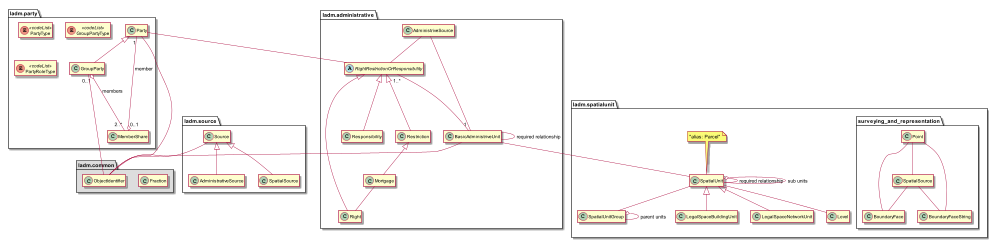

The diagram above was rendered by PlantUML. Its source (embedded in the PNG):
@startuml LADM_Components
allow_mixing

allow_mixing

namespace ladm.common #DDDDDD {

    class Fraction {
        + denominator : Integer
        + numerator : Integer
        --
        equals(Fraction)
        real() : Real
        == constrains ==
        {denominator > 0}
        {numerator > 0}
        {numerator <= denominator}
    }

    class ObjectIdentifier {
        + namespace : String
        + localId : String
    }

}


allow_mixing

namespace ladm.source {

    class Source {
        + acceptance : DateTime
        + availabilityStatus : enum
        + extArchiveId : ExtArchiveId
        + lifeSpanStamp : DateTime
        + mainType : CI_PresentationFormCode
        + quality : DQ_Element
        + recordation : DateTime
        + sID: ObjectIdentifier
        + source : CI_ResponsibleParty
        + submission : DateTime
    }

    class AdministrativeSource {
        + text : MultiMediaType
        + type : AdministrativeSourceType
    }

    class SpatialSource {
        + measurements : OM_Observation
        + procedure : OM_Process
        + type : SpatialSourceType
    }

    Source -- ladm.common.ObjectIdentifier
    Source <|-- AdministrativeSource
    Source <|-- SpatialSource

}

allow_mixing

namespace ladm.party {
    
    class Party {
        + extPID : ObjectIdentifier
        + name : String
        + pId : ObjectIdentifier
        + role: PartyRoleType
        + type : PartyType
    }

    class GroupParty {
        + groupId : ObjectIdentifier
        + type : GroupPartyType
        + members : Party[]
        == contraints ==
        {members.sum(::share) == 1 (per group)}
    }

    class MemberShare {
        + member : Party
        + share : Fraction
    }

    enum PartyType <<codeList>>
    enum GroupPartyType <<codeList>>
    enum PartyRoleType <<codeList>>

    Party <|-- GroupParty
    MemberShare "0..1" o-- "1" Party : member
    GroupParty "0..1" o-- "2..*" MemberShare : members

    Party -- ladm.common.ObjectIdentifier
    GroupParty -- ladm.common.ObjectIdentifier
}

scale 1000 width

namespace ladm.administrative {

    abstract class RightRestrictionOrResponsibility {
        + description : String
        + rID : ObjectIdentifier
        + share : Fraction
        + shareCheck : Boolean
        + timeSpec : ISO8601_ISO14825_Type
    }

    class BasicAdministriveUnit {
        + name : String
        + type : BasicAdministriveUnitType
        + uID : ObjectIdentifier
        == constraints ==
        {rrrs.filter(::shareCheck).sum(::share) == 1 per type}
        {no overlap rrrs.timeSpec per summed type}
    }

    class Right
    class Responsibility
    class Restriction

    class Mortgage

    class AdministriveSource

    RightRestrictionOrResponsibility "1..*" -- "1" BasicAdministriveUnit

    BasicAdministriveUnit -- BasicAdministriveUnit : "required relationship"
    BasicAdministriveUnit -- ladm.common.ObjectIdentifier

    RightRestrictionOrResponsibility <|-- Right
    RightRestrictionOrResponsibility <|-- Responsibility
    RightRestrictionOrResponsibility <|-- Restriction

    Restriction <|-- Mortgage
    Mortgage -- Right

    AdministriveSource -- BasicAdministriveUnit
    AdministriveSource -- RightRestrictionOrResponsibility

}

allow_mixing

namespace ladm.spatialunit {

    class SpatialUnit
    note top of SpatialUnit : "alias: Parcel"

    class SpatialUnitGroup

    class LegalSpaceBuildingUnit
    class LegalSpaceNetworkUnit

    class Level

    SpatialUnit -- SpatialUnit : "required relationship"

    SpatialUnit -- SpatialUnitGroup
    SpatialUnit o-- SpatialUnit : "sub units"
    SpatialUnitGroup o-- SpatialUnitGroup : "parent units"

    SpatialUnit <|-- LegalSpaceBuildingUnit
    SpatialUnit <|-- LegalSpaceNetworkUnit

    SpatialUnit -- Level

    namespace surveying_and_representation {

        class Point
        class SpatialSource
        class BoundaryFace
        class BoundaryFaceString

        Point -- BoundaryFaceString
        Point -- SpatialSource
        Point -- BoundaryFace
        SpatialSource -- BoundaryFace
        SpatialSource -- BoundaryFaceString

    }

}


hide members
hide class
hide enum

ladm.party.Party -- ladm.administrative.RightRestrictionOrResponsibility
ladm.administrative.BasicAdministriveUnit -- ladm.spatialunit.SpatialUnit

@enduml